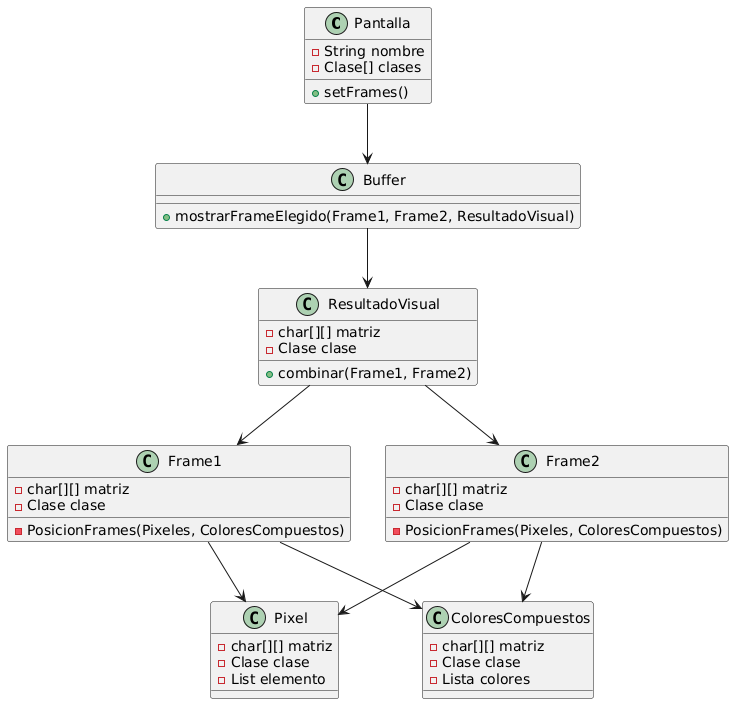

The diagram above was rendered by PlantUML. Its source (embedded in the PNG):
@startuml
class Pantalla {
    - String nombre
    - Clase[] clases
    + setFrames()
}

class Buffer {
    + mostrarFrameElegido(Frame1, Frame2, ResultadoVisual)
}

class Pixel {
    - char[][] matriz
    - Clase clase
    - List elemento
}

class ColoresCompuestos {
    - char[][] matriz
    - Clase clase
    - Lista colores
}

class Frame1 {
    - char[][] matriz
    - Clase clase
    - PosicionFrames(Pixeles, ColoresCompuestos)
}

class Frame2 {
    - char[][] matriz
    - Clase clase
    - PosicionFrames(Pixeles, ColoresCompuestos)
}

class ResultadoVisual {
    - char[][] matriz
    - Clase clase
    + combinar(Frame1, Frame2)
}

Pantalla --> Buffer
Buffer --> ResultadoVisual
ResultadoVisual --> Frame1
ResultadoVisual --> Frame2
Frame1 --> Pixel
Frame1 --> ColoresCompuestos
Frame2 --> Pixel
Frame2 --> ColoresCompuestos
@enduml